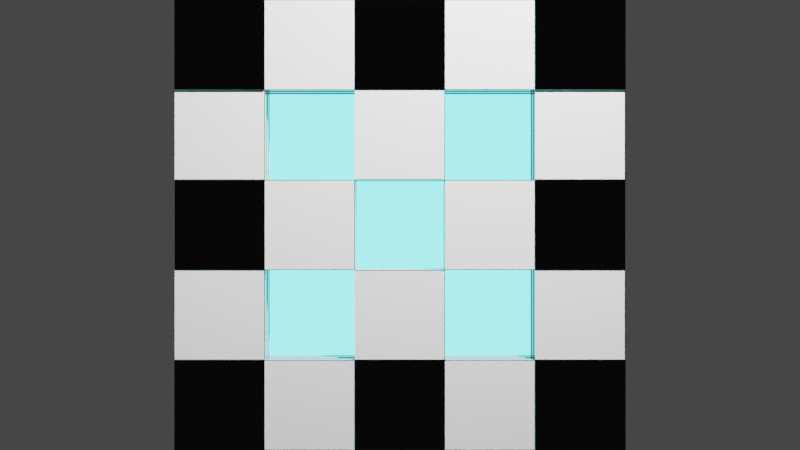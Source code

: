 # Source: blank.blend  (saved by Blender 2.90.8; exported with 4.5.12 LTS)
import bpy
from mathutils import Matrix  # noqa: F401  (used for matrix-valued properties, if any)

bpy.ops.wm.read_factory_settings(use_empty=True)
scene = bpy.context.scene
scene.name = 'Scene'

# ---- collections
col_collection = bpy.data.collections.new('Collection'); scene.collection.children.link(col_collection)

# ---- materials (node trees are filled in below, after node groups)
mat_material = bpy.data.materials.new('Material')
mat_material.use_transparent_shadow = False
mat_material_003 = bpy.data.materials.new('Material.003')
mat_material_003.use_transparent_shadow = False

# ---- material node trees
mat_material.use_nodes = True; mat_material.node_tree.nodes.clear()
_N = mat_material.node_tree.nodes; _L = mat_material.node_tree.links
n0 = _N.new('ShaderNodeOutputMaterial'); n0.name = 'Material Output'; n0.location = (300, 300)
n1 = _N.new('ShaderNodeBsdfPrincipled'); n1.name = 'Principled BSDF'; n1.location = (-428, 263)
n1.distribution = 'GGX'
n1.subsurface_method = 'BURLEY'
n1.inputs[3].default_value = 1.45
n1.inputs[20].default_value = 0.05415
n1.inputs[27].default_value = (0.0, 0.0, 0.0, 1.0)
n1.inputs[28].default_value = 1.0
n2 = _N.new('ShaderNodeTexChecker'); n2.name = 'Checker Texture'; n2.location = (-930, 14)
n2.inputs[2].default_value = (0.0, 0.0, 0.0, 1.0)
n3 = _N.new('ShaderNodeBump'); n3.name = 'Bump'; n3.location = (-684, -104)
n3.inputs[2].default_value = 1.0
_L.new(n1.outputs[0], n0.inputs[0])
_L.new(n2.outputs[0], n1.inputs[0])
_L.new(n3.outputs[0], n1.inputs[5])
_L.new(n2.outputs[0], n3.inputs[0])
_L.new(n2.outputs[0], n3.inputs[4])
_L.new(n2.outputs[0], n3.inputs[3])
_L.new(n2.outputs[0], n3.inputs[1])
_L.new(n3.outputs[0], n1.inputs[2])
n0.is_active_output = True
mat_material_003.use_nodes = True; mat_material_003.node_tree.nodes.clear()
_N = mat_material_003.node_tree.nodes; _L = mat_material_003.node_tree.links
n0 = _N.new('ShaderNodeOutputMaterial'); n0.name = 'Material Output'; n0.location = (300, 300)
n1 = _N.new('ShaderNodeEmission'); n1.name = 'Emission'; n1.location = (10, 300)
n1.inputs[0].default_value = (0.1625, 0.9713, 1.0, 1.0)
n1.inputs[1].default_value = 3.0
_L.new(n1.outputs[0], n0.inputs[0])
n0.is_active_output = True

# ---- world
world_world = bpy.data.worlds.new('World'); scene.world = world_world
world_world.use_nodes = True; world_world.node_tree.nodes.clear()
_N = world_world.node_tree.nodes; _L = world_world.node_tree.links
n0 = _N.new('ShaderNodeOutputWorld'); n0.name = 'World Output'; n0.location = (300, 300)
n1 = _N.new('ShaderNodeBackground'); n1.name = 'Background'; n1.location = (10, 300)
n1.inputs[0].default_value = (0.05088, 0.05088, 0.05088, 1.0)
_L.new(n1.outputs[0], n0.inputs[0])
n0.is_active_output = True
world_world.color = (0.05088, 0.05088, 0.05088)
world_world.use_sun_shadow = False
world_world.sun_shadow_jitter_overblur = 0.0

# ---- cameras
cam_camera_001 = bpy.data.cameras.new('Camera.001')

# ---- lights
light_light = bpy.data.lights.new('Light', 'POINT')
light_light.transmission_factor = 0.0
light_light.energy = 1000.0
light_light.shadow_soft_size = 0.1
light_light.shadow_maximum_resolution = 0.006
light_light.use_absolute_resolution = True

# ---- meshes
me_plane = bpy.data.meshes.new('Plane')
me_plane.from_pydata([(-1.0, -1.0, 0.0), (1.0, -1.0, 0.0), (-1.0, 1.0, 0.0), (1.0, 1.0, 0.0), (-0.6, -1.0, 0.0), (-0.2, -1.0, 0.0), (0.2, -1.0, 0.0), (0.6, -1.0, 0.0), (0.6, 1.0, 0.0), (0.2, 1.0, 0.0), (-0.2, 1.0, 0.0), (-0.6, 1.0, 0.0), (-1.0, 0.6, 0.0), (-1.0, 0.2, 0.0), (-1.0, -0.2, 0.0), (-1.0, -0.6, 0.0), (1.0, -0.6, 0.0), (1.0, -0.2, 0.0), (1.0, 0.2, 0.0), (1.0, 0.6, 0.0), (-0.6, -0.6, 0.0), (-0.6, -0.2, 0.0), (-0.6, 0.2, 0.0), (-0.6, 0.6, 0.0), (-0.2, -0.6, 0.0), (-0.2, -0.2, 0.0), (-0.2, 0.2, 0.0), (-0.2, 0.6, 0.0), (0.2, -0.6, 0.0), (0.2, -0.2, 0.0), (0.2, 0.2, 0.0), (0.2, 0.6, 0.0), (0.6, -0.6, 0.0), (0.6, -0.2, 0.0), (0.6, 0.2, 0.0), (0.6, 0.6, 0.0), (-0.2, -0.2, -0.1951), (-0.2, 0.2, -0.1951), (0.2, -0.2, -0.1951), (0.2, 0.2, -0.1951), (-0.6, -0.6, -0.1951), (-0.6, -0.2, -0.1951), (-0.2, -0.6, -0.1951), (-0.2, -0.2, -0.1951), (0.2, 0.2, -0.1951), (0.2, 0.6, -0.1951), (0.6, 0.2, -0.1951), (0.6, 0.6, -0.1951), (-0.6, 0.2, -0.1951), (-0.6, 0.6, -0.1951), (-0.2, 0.2, -0.1951), (-0.2, 0.6, -0.1951), (0.2, -0.6, -0.1951), (0.2, -0.2, -0.1951), (0.6, -0.6, -0.1951), (0.6, -0.2, -0.1951), (-1.0, -1.0, 0.007822), (1.0, -1.0, 0.007822), (-1.0, 1.0, 0.007822), (1.0, 1.0, 0.007822), (-0.6, -1.0, 0.007822), (0.6, -1.0, 0.007822), (0.6, 1.0, 0.007822), (-0.6, 1.0, 0.007822), (-1.0, 0.6, 0.007822), (-1.0, -0.6, 0.007822), (1.0, -0.6, 0.007822), (1.0, 0.6, 0.007822), (-0.6, -0.6, 0.007822), (-0.6, 0.6, 0.007822), (0.6, -0.6, 0.007822), (0.6, 0.6, 0.007822)], [], [(8, 35, 71, 62), (15, 0, 56, 65), (23, 27, 10, 11), (27, 31, 9, 10), (31, 35, 8, 9), (6, 7, 32, 28), (27, 23, 49, 51), (29, 33, 34, 30), (20, 24, 42, 40), (5, 6, 28, 24), (24, 28, 29, 25), (26, 25, 36, 37), (26, 30, 31, 27), (4, 5, 24, 20), (34, 35, 47, 46), (21, 25, 26, 22), (26, 27, 51, 50), (35, 19, 67, 71), (15, 20, 21, 14), (14, 21, 22, 13), (13, 22, 23, 12), (32, 7, 61, 70), (32, 16, 17, 33), (33, 17, 18, 34), (34, 18, 19, 35), (36, 38, 39, 37), (30, 26, 37, 39), (29, 30, 39, 38), (25, 29, 38, 36), (44, 46, 47, 45), (40, 42, 43, 41), (31, 30, 44, 45), (30, 34, 46, 44), (24, 25, 43, 42), (25, 21, 41, 43), (21, 20, 40, 41), (35, 31, 45, 47), (52, 54, 55, 53), (48, 50, 51, 49), (28, 32, 54, 52), (23, 22, 48, 49), (33, 29, 53, 55), (22, 26, 50, 48), (32, 33, 55, 54), (29, 28, 52, 53), (71, 67, 59, 62), (64, 69, 63, 58), (56, 60, 68, 65), (61, 57, 66, 70), (20, 15, 65, 68), (3, 8, 62, 59), (7, 1, 57, 61), (2, 12, 64, 58), (4, 20, 68, 60), (19, 3, 59, 67), (11, 2, 58, 63), (12, 23, 69, 64), (0, 4, 60, 56), (16, 32, 70, 66), (23, 11, 63, 69), (1, 16, 66, 57)])
_uv = me_plane.uv_layers.new(name='UVMap')
_uv.uv.foreach_set('vector', [0.8, 1.0, 0.8, 0.8, 0.8, 0.8, 0.8, 1.0, 0.0, 0.0, 0.0, 0.0, 0.0, 0.0, 0.0, 0.0, 0.2, 0.8, 0.4, 0.8, 0.4, 1.0, 0.2, 1.0, 0.4, 0.8, 0.6, 0.8, 0.6, 1.0, 0.4, 1.0, 0.6, 0.8, 0.8, 0.8, 0.8, 1.0, 0.6, 1.0, 0.6, 0.0, 0.8, 0.0, 0.8, 0.2, 0.6, 0.2, 0.4, 0.8, 0.2, 0.8, 0.2, 0.8, 0.4, 0.8, 0.6, 0.4, 0.8, 0.4, 0.8, 0.6, 0.6, 0.6, 0.2, 0.2, 0.4, 0.2, 0.4, 0.2, 0.2, 0.2, 0.4, 0.0, 0.6, 0.0, 0.6, 0.2, 0.4, 0.2, 0.4, 0.2, 0.6, 0.2, 0.6, 0.4, 0.4, 0.4, 0.4, 0.6, 0.4, 0.4, 0.4, 0.4, 0.4, 0.6, 0.4, 0.6, 0.6, 0.6, 0.6, 0.8, 0.4, 0.8, 0.2, 0.0, 0.4, 0.0, 0.4, 0.2, 0.2, 0.2, 0.8, 0.6, 0.8, 0.8, 0.8, 0.8, 0.8, 0.6, 0.2, 0.4, 0.4, 0.4, 0.4, 0.6, 0.2, 0.6, 0.4, 0.6, 0.4, 0.8, 0.4, 0.8, 0.4, 0.6, 0.8, 0.8, 1.0, 0.8, 1.0, 0.8, 0.8, 0.8, 0.0, 0.2, 0.2, 0.2, 0.2, 0.4, 0.0, 0.4, 0.0, 0.4, 0.2, 0.4, 0.2, 0.6, 0.0, 0.6, 0.0, 0.6, 0.2, 0.6, 0.2, 0.8, 0.0, 0.8, 0.8, 0.2, 0.8, 0.0, 0.8, 0.0, 0.8, 0.2, 0.8, 0.2, 1.0, 0.2, 1.0, 0.4, 0.8, 0.4, 0.8, 0.4, 1.0, 0.4, 1.0, 0.6, 0.8, 0.6, 0.8, 0.6, 1.0, 0.6, 1.0, 0.8, 0.8, 0.8, 0.4, 0.4, 0.6, 0.4, 0.6, 0.6, 0.4, 0.6, 0.6, 0.6, 0.4, 0.6, 0.4, 0.6, 0.6, 0.6, 0.6, 0.4, 0.6, 0.6, 0.6, 0.6, 0.6, 0.4, 0.4, 0.4, 0.6, 0.4, 0.6, 0.4, 0.4, 0.4, 0.6, 0.6, 0.8, 0.6, 0.8, 0.8, 0.6, 0.8, 0.2, 0.2, 0.4, 0.2, 0.4, 0.4, 0.2, 0.4, 0.6, 0.8, 0.6, 0.6, 0.6, 0.6, 0.6, 0.8, 0.6, 0.6, 0.8, 0.6, 0.8, 0.6, 0.6, 0.6, 0.4, 0.2, 0.4, 0.4, 0.4, 0.4, 0.4, 0.2, 0.4, 0.4, 0.2, 0.4, 0.2, 0.4, 0.4, 0.4, 0.2, 0.4, 0.2, 0.2, 0.2, 0.2, 0.2, 0.4, 0.8, 0.8, 0.6, 0.8, 0.6, 0.8, 0.8, 0.8, 0.6, 0.2, 0.8, 0.2, 0.8, 0.4, 0.6, 0.4, 0.2, 0.6, 0.4, 0.6, 0.4, 0.8, 0.2, 0.8, 0.6, 0.2, 0.8, 0.2, 0.8, 0.2, 0.6, 0.2, 0.2, 0.8, 0.2, 0.6, 0.2, 0.6, 0.2, 0.8, 0.8, 0.4, 0.6, 0.4, 0.6, 0.4, 0.8, 0.4, 0.2, 0.6, 0.4, 0.6, 0.4, 0.6, 0.2, 0.6, 0.8, 0.2, 0.8, 0.4, 0.8, 0.4, 0.8, 0.2, 0.6, 0.4, 0.6, 0.2, 0.6, 0.2, 0.6, 0.4, 0.8, 0.8, 1.0, 0.8, 1.0, 1.0, 0.8, 1.0, 0.0, 0.8, 0.2, 0.8, 0.2, 1.0, 0.0, 1.0, 0.0, 0.0, 0.2, 0.0, 0.2, 0.2, 0.0, 0.2, 0.8, 0.0, 1.0, 0.0, 1.0, 0.2, 0.8, 0.2, 0.2, 0.2, 0.0, 0.2, 0.0, 0.2, 0.2, 0.2, 0.0, 0.0, 0.0, 0.0, 0.0, 0.0, 0.0, 0.0, 0.0, 0.0, 0.0, 0.0, 0.0, 0.0, 0.0, 0.0, 0.0, 0.0, 0.0, 0.0, 0.0, 0.0, 0.0, 0.0, 0.2, 0.0, 0.2, 0.2, 0.2, 0.2, 0.2, 0.0, 0.0, 0.0, 0.0, 0.0, 0.0, 0.0, 0.0, 0.0, 0.0, 0.0, 0.0, 0.0, 0.0, 0.0, 0.0, 0.0, 0.0, 0.8, 0.2, 0.8, 0.2, 0.8, 0.0, 0.8, 0.0, 0.0, 0.0, 0.0, 0.0, 0.0, 0.0, 0.0, 1.0, 0.2, 0.8, 0.2, 0.8, 0.2, 1.0, 0.2, 0.2, 0.8, 0.2, 1.0, 0.2, 1.0, 0.2, 0.8, 0.0, 0.0, 0.0, 0.0, 0.0, 0.0, 0.0, 0.0])
me_plane.materials.append(mat_material)
me_plane.use_remesh_fix_poles = True
me_plane.use_remesh_preserve_attributes = False
me_plane.use_mirror_vertex_groups = False
me_plane.update()
me_plane_001 = bpy.data.meshes.new('Plane.001')
me_plane_001.from_pydata([(-1.0, -1.0, 0.0), (1.0, -1.0, 0.0), (-1.0, 1.0, 0.0), (1.0, 1.0, 0.0)], [], [(0, 1, 3, 2)])
_uv = me_plane_001.uv_layers.new(name='UVMap')
_uv.uv.foreach_set('vector', [0.0, 0.0, 1.0, 0.0, 1.0, 1.0, 0.0, 1.0])
me_plane_001.materials.append(mat_material_003)
me_plane_001.use_remesh_fix_poles = True
me_plane_001.use_remesh_preserve_attributes = False
me_plane_001.use_mirror_vertex_groups = False
me_plane_001.update()

# ---- objects
ob_light = bpy.data.objects.new('Light', light_light)
ob_plane = bpy.data.objects.new('Plane', me_plane)
ob_camera = bpy.data.objects.new('Camera', cam_camera_001)
ob_plane_001 = bpy.data.objects.new('Plane.001', me_plane_001)

# ---- transforms, parenting, visibility, modifiers, constraints
ob_light.location = (1.208, 2.735, 1.573)
ob_light.rotation_euler = (0.6503, 0.05522, 1.866)
ob_light.lock_rotations_4d = False
ob_light.empty_display_type = 'ARROWS'
ob_light.color = (0.0, 0.0, 0.0, 0.0)
ob_light.lineart.crease_threshold = 0.0
ob_plane.location = (0.0, 0.0, 0.0)
ob_plane.scale = (1.014, 1.014, 1.014)
ob_plane.lineart.crease_threshold = 0.0
ob_camera.location = (0.0, 0.0, 5.0)
ob_camera.lineart.crease_threshold = 0.0
ob_plane_001.location = (0.0, 0.0, -0.1867)
ob_plane_001.lineart.crease_threshold = 0.0

# ---- collection membership
col_collection.objects.link(ob_light)
col_collection.objects.link(ob_plane)
col_collection.objects.link(ob_camera)
col_collection.objects.link(ob_plane_001)

# ---- scene / render settings (as saved in the file)
scene.camera = ob_camera
scene.frame_start = 1; scene.frame_end = 250; scene.frame_set(1)
scene.render.engine = 'BLENDER_EEVEE_NEXT'
scene.cycles.use_denoising = False
scene.cycles.samples = 128
scene.cycles.sampling_pattern = 'TABULATED_SOBOL'
scene.cycles.use_adaptive_sampling = False
scene.cycles.use_light_tree = False
scene.view_settings.view_transform = 'Filmic'
bpy.context.view_layer.update()
